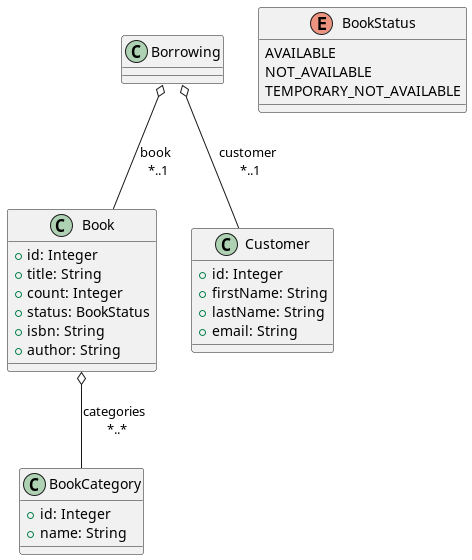

The diagram above was rendered by PlantUML. Its source (embedded in the PNG):
@startuml
'https://plantuml.com/class-diagram

class Book {
+ id: Integer
+ title: String
+ count: Integer
+ status: BookStatus
+ isbn: String
+ author: String
}

class BookCategory {
+ id: Integer
+ name: String
}

class Customer {
+ id: Integer
+ firstName: String
+ lastName: String
+ email: String
}

class Borrowing {
}

enum BookStatus {
AVAILABLE
NOT_AVAILABLE
TEMPORARY_NOT_AVAILABLE
}

Book o-- BookCategory : categories \n *..*
Borrowing o-- Book :  book \n *..1
Borrowing o-- Customer : customer \n *..1

@enduml